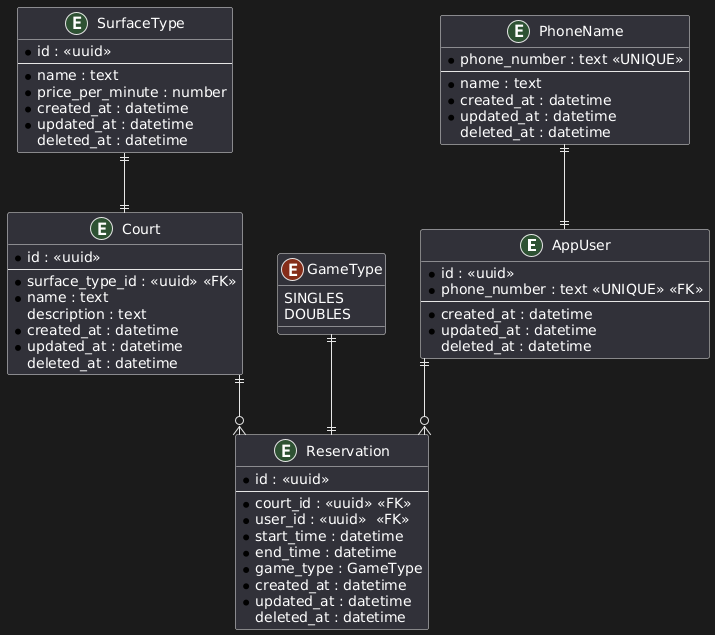

The diagram above was rendered by PlantUML. Its source (embedded in the PNG):
@startuml
skinparam linetype ortho

entity "AppUser" {
    *id : <<uuid>>
    *phone_number : text <<UNIQUE>> <<FK>>
    --
    ' *email : text
    ' *password : text
    *created_at : datetime
    *updated_at : datetime
    deleted_at : datetime
}

entity "PhoneName" {
    *phone_number : text <<UNIQUE>>
    --
    *name : text
    *created_at : datetime
    *updated_at : datetime
    deleted_at : datetime
}

entity "SurfaceType" {
    *id : <<uuid>>
    --
    *name : text
    *price_per_minute : number
    *created_at : datetime
    *updated_at : datetime
    deleted_at : datetime
}

entity "Court" {
    *id : <<uuid>>
    --
    *surface_type_id : <<uuid>> <<FK>>
    *name : text
    description : text
    *created_at : datetime
    *updated_at : datetime
    deleted_at : datetime
}

' This is actually not implemented as an enum in the database but rather
'   a string field in the Reservation table. I would have liked to use an
'   enum but liquibase has the Check constraint behind a paywall.
enum "GameType" {
    SINGLES
    DOUBLES /' multiplies the price by 1.5 '/
}

entity "Reservation" {
    *id : <<uuid>>
    --
    *court_id : <<uuid>> <<FK>>
    *user_id : <<uuid>>  <<FK>>
    *start_time : datetime
    *end_time : datetime
    *game_type : GameType
    *created_at : datetime
    *updated_at : datetime
    deleted_at : datetime
}

GameType ||--|| Reservation
AppUser ||--o{ Reservation
PhoneName ||--|| AppUser
SurfaceType ||--|| Court
Court ||--o{ Reservation
@enduml